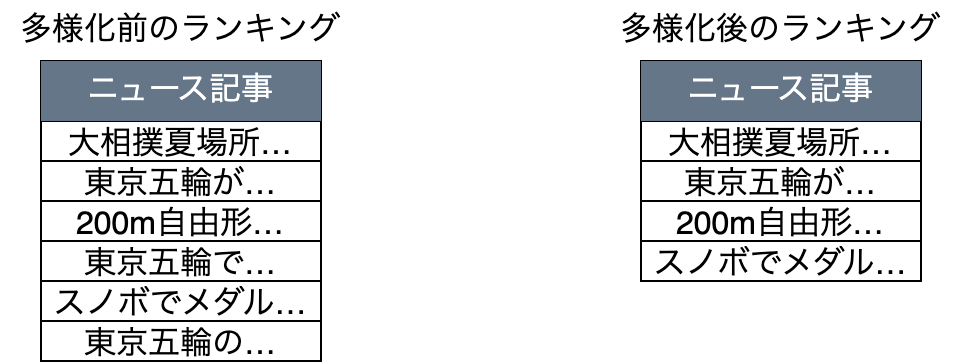

The diagram above was exported from draw.io. Its source (the exported page's mxGraphModel, read from the mxfile embedded in the PNG):
<mxGraphModel dx="307" dy="917" grid="1" gridSize="10" guides="1" tooltips="1" connect="1" arrows="1" fold="1" page="1" pageScale="1" pageWidth="827" pageHeight="1169" math="0" shadow="0">
  <root>
    <mxCell id="0" />
    <mxCell id="1" parent="0" />
    <mxCell id="2" value="" style="shape=table;startSize=0;container=1;collapsible=0;childLayout=tableLayout;fontSize=16;" parent="1" vertex="1">
      <mxGeometry x="40" y="90" width="140" height="150" as="geometry" />
    </mxCell>
    <mxCell id="19" style="shape=tableRow;horizontal=0;startSize=0;swimlaneHead=0;swimlaneBody=0;strokeColor=inherit;top=0;left=0;bottom=0;right=0;collapsible=0;dropTarget=0;fillColor=none;points=[[0,0.5],[1,0.5]];portConstraint=eastwest;fontSize=16;" parent="2" vertex="1">
      <mxGeometry width="140" height="30" as="geometry" />
    </mxCell>
    <mxCell id="20" value="ニュース記事" style="shape=partialRectangle;html=1;whiteSpace=wrap;connectable=0;strokeColor=#314354;overflow=hidden;fillColor=#647687;top=0;left=0;bottom=0;right=0;pointerEvents=1;fontSize=16;fontColor=#ffffff;" parent="19" vertex="1">
      <mxGeometry width="140" height="30" as="geometry">
        <mxRectangle width="140" height="30" as="alternateBounds" />
      </mxGeometry>
    </mxCell>
    <mxCell id="15" style="shape=tableRow;horizontal=0;startSize=0;swimlaneHead=0;swimlaneBody=0;strokeColor=inherit;top=0;left=0;bottom=0;right=0;collapsible=0;dropTarget=0;fillColor=none;points=[[0,0.5],[1,0.5]];portConstraint=eastwest;fontSize=16;" parent="2" vertex="1">
      <mxGeometry y="30" width="140" height="20" as="geometry" />
    </mxCell>
    <mxCell id="16" value="大相撲夏場所…" style="shape=partialRectangle;html=1;whiteSpace=wrap;connectable=0;strokeColor=inherit;overflow=hidden;fillColor=none;top=0;left=0;bottom=0;right=0;pointerEvents=1;fontSize=16;" parent="15" vertex="1">
      <mxGeometry width="140" height="20" as="geometry">
        <mxRectangle width="140" height="20" as="alternateBounds" />
      </mxGeometry>
    </mxCell>
    <mxCell id="3" value="" style="shape=tableRow;horizontal=0;startSize=0;swimlaneHead=0;swimlaneBody=0;strokeColor=inherit;top=0;left=0;bottom=0;right=0;collapsible=0;dropTarget=0;fillColor=none;points=[[0,0.5],[1,0.5]];portConstraint=eastwest;fontSize=16;" parent="2" vertex="1">
      <mxGeometry y="50" width="140" height="20" as="geometry" />
    </mxCell>
    <mxCell id="4" value="東京五輪が…" style="shape=partialRectangle;html=1;whiteSpace=wrap;connectable=0;strokeColor=inherit;overflow=hidden;fillColor=none;top=0;left=0;bottom=0;right=0;pointerEvents=1;fontSize=16;" parent="3" vertex="1">
      <mxGeometry width="140" height="20" as="geometry">
        <mxRectangle width="140" height="20" as="alternateBounds" />
      </mxGeometry>
    </mxCell>
    <mxCell id="7" value="" style="shape=tableRow;horizontal=0;startSize=0;swimlaneHead=0;swimlaneBody=0;strokeColor=inherit;top=0;left=0;bottom=0;right=0;collapsible=0;dropTarget=0;fillColor=none;points=[[0,0.5],[1,0.5]];portConstraint=eastwest;fontSize=16;" parent="2" vertex="1">
      <mxGeometry y="70" width="140" height="20" as="geometry" />
    </mxCell>
    <mxCell id="8" value="200m自由形…" style="shape=partialRectangle;html=1;whiteSpace=wrap;connectable=0;strokeColor=inherit;overflow=hidden;fillColor=none;top=0;left=0;bottom=0;right=0;pointerEvents=1;fontSize=16;" parent="7" vertex="1">
      <mxGeometry width="140" height="20" as="geometry">
        <mxRectangle width="140" height="20" as="alternateBounds" />
      </mxGeometry>
    </mxCell>
    <mxCell id="17" style="shape=tableRow;horizontal=0;startSize=0;swimlaneHead=0;swimlaneBody=0;strokeColor=inherit;top=0;left=0;bottom=0;right=0;collapsible=0;dropTarget=0;fillColor=none;points=[[0,0.5],[1,0.5]];portConstraint=eastwest;fontSize=16;" parent="2" vertex="1">
      <mxGeometry y="90" width="140" height="20" as="geometry" />
    </mxCell>
    <mxCell id="18" value="東京五輪で…" style="shape=partialRectangle;html=1;whiteSpace=wrap;connectable=0;strokeColor=inherit;overflow=hidden;fillColor=none;top=0;left=0;bottom=0;right=0;pointerEvents=1;fontSize=16;" parent="17" vertex="1">
      <mxGeometry width="140" height="20" as="geometry">
        <mxRectangle width="140" height="20" as="alternateBounds" />
      </mxGeometry>
    </mxCell>
    <mxCell id="21" style="shape=tableRow;horizontal=0;startSize=0;swimlaneHead=0;swimlaneBody=0;strokeColor=inherit;top=0;left=0;bottom=0;right=0;collapsible=0;dropTarget=0;fillColor=none;points=[[0,0.5],[1,0.5]];portConstraint=eastwest;fontSize=16;" parent="2" vertex="1">
      <mxGeometry y="110" width="140" height="20" as="geometry" />
    </mxCell>
    <mxCell id="22" value="スノボでメダル…" style="shape=partialRectangle;html=1;whiteSpace=wrap;connectable=0;strokeColor=inherit;overflow=hidden;fillColor=none;top=0;left=0;bottom=0;right=0;pointerEvents=1;fontSize=16;" parent="21" vertex="1">
      <mxGeometry width="140" height="20" as="geometry">
        <mxRectangle width="140" height="20" as="alternateBounds" />
      </mxGeometry>
    </mxCell>
    <mxCell id="23" style="shape=tableRow;horizontal=0;startSize=0;swimlaneHead=0;swimlaneBody=0;strokeColor=inherit;top=0;left=0;bottom=0;right=0;collapsible=0;dropTarget=0;fillColor=none;points=[[0,0.5],[1,0.5]];portConstraint=eastwest;fontSize=16;" parent="2" vertex="1">
      <mxGeometry y="130" width="140" height="20" as="geometry" />
    </mxCell>
    <mxCell id="24" value="東京五輪の…" style="shape=partialRectangle;html=1;whiteSpace=wrap;connectable=0;strokeColor=inherit;overflow=hidden;fillColor=none;top=0;left=0;bottom=0;right=0;pointerEvents=1;fontSize=16;" parent="23" vertex="1">
      <mxGeometry width="140" height="20" as="geometry">
        <mxRectangle width="140" height="20" as="alternateBounds" />
      </mxGeometry>
    </mxCell>
    <mxCell id="26" value="多様化前のランキング" style="text;html=1;align=center;verticalAlign=middle;whiteSpace=wrap;rounded=0;fontSize=16;" parent="1" vertex="1">
      <mxGeometry x="20" y="60" width="180" height="30" as="geometry" />
    </mxCell>
    <mxCell id="27" value="" style="shape=table;startSize=0;container=1;collapsible=0;childLayout=tableLayout;fontSize=16;" parent="1" vertex="1">
      <mxGeometry x="340" y="90" width="140" height="110" as="geometry" />
    </mxCell>
    <mxCell id="28" style="shape=tableRow;horizontal=0;startSize=0;swimlaneHead=0;swimlaneBody=0;strokeColor=inherit;top=0;left=0;bottom=0;right=0;collapsible=0;dropTarget=0;fillColor=none;points=[[0,0.5],[1,0.5]];portConstraint=eastwest;fontSize=16;" parent="27" vertex="1">
      <mxGeometry width="140" height="30" as="geometry" />
    </mxCell>
    <mxCell id="29" value="ニュース記事" style="shape=partialRectangle;html=1;whiteSpace=wrap;connectable=0;strokeColor=#314354;overflow=hidden;fillColor=#647687;top=0;left=0;bottom=0;right=0;pointerEvents=1;fontSize=16;fontColor=#ffffff;" parent="28" vertex="1">
      <mxGeometry width="140" height="30" as="geometry">
        <mxRectangle width="140" height="30" as="alternateBounds" />
      </mxGeometry>
    </mxCell>
    <mxCell id="30" style="shape=tableRow;horizontal=0;startSize=0;swimlaneHead=0;swimlaneBody=0;strokeColor=inherit;top=0;left=0;bottom=0;right=0;collapsible=0;dropTarget=0;fillColor=none;points=[[0,0.5],[1,0.5]];portConstraint=eastwest;fontSize=16;" parent="27" vertex="1">
      <mxGeometry y="30" width="140" height="20" as="geometry" />
    </mxCell>
    <mxCell id="31" value="大相撲夏場所…" style="shape=partialRectangle;html=1;whiteSpace=wrap;connectable=0;strokeColor=inherit;overflow=hidden;fillColor=none;top=0;left=0;bottom=0;right=0;pointerEvents=1;fontSize=16;" parent="30" vertex="1">
      <mxGeometry width="140" height="20" as="geometry">
        <mxRectangle width="140" height="20" as="alternateBounds" />
      </mxGeometry>
    </mxCell>
    <mxCell id="32" value="" style="shape=tableRow;horizontal=0;startSize=0;swimlaneHead=0;swimlaneBody=0;strokeColor=inherit;top=0;left=0;bottom=0;right=0;collapsible=0;dropTarget=0;fillColor=none;points=[[0,0.5],[1,0.5]];portConstraint=eastwest;fontSize=16;" parent="27" vertex="1">
      <mxGeometry y="50" width="140" height="20" as="geometry" />
    </mxCell>
    <mxCell id="33" value="東京五輪が…" style="shape=partialRectangle;html=1;whiteSpace=wrap;connectable=0;strokeColor=inherit;overflow=hidden;fillColor=none;top=0;left=0;bottom=0;right=0;pointerEvents=1;fontSize=16;" parent="32" vertex="1">
      <mxGeometry width="140" height="20" as="geometry">
        <mxRectangle width="140" height="20" as="alternateBounds" />
      </mxGeometry>
    </mxCell>
    <mxCell id="34" value="" style="shape=tableRow;horizontal=0;startSize=0;swimlaneHead=0;swimlaneBody=0;strokeColor=inherit;top=0;left=0;bottom=0;right=0;collapsible=0;dropTarget=0;fillColor=none;points=[[0,0.5],[1,0.5]];portConstraint=eastwest;fontSize=16;" parent="27" vertex="1">
      <mxGeometry y="70" width="140" height="20" as="geometry" />
    </mxCell>
    <mxCell id="35" value="200m自由形…" style="shape=partialRectangle;html=1;whiteSpace=wrap;connectable=0;strokeColor=inherit;overflow=hidden;fillColor=none;top=0;left=0;bottom=0;right=0;pointerEvents=1;fontSize=16;" parent="34" vertex="1">
      <mxGeometry width="140" height="20" as="geometry">
        <mxRectangle width="140" height="20" as="alternateBounds" />
      </mxGeometry>
    </mxCell>
    <mxCell id="38" style="shape=tableRow;horizontal=0;startSize=0;swimlaneHead=0;swimlaneBody=0;strokeColor=inherit;top=0;left=0;bottom=0;right=0;collapsible=0;dropTarget=0;fillColor=none;points=[[0,0.5],[1,0.5]];portConstraint=eastwest;fontSize=16;" parent="27" vertex="1">
      <mxGeometry y="90" width="140" height="20" as="geometry" />
    </mxCell>
    <mxCell id="39" value="スノボでメダル…" style="shape=partialRectangle;html=1;whiteSpace=wrap;connectable=0;strokeColor=inherit;overflow=hidden;fillColor=none;top=0;left=0;bottom=0;right=0;pointerEvents=1;fontSize=16;" parent="38" vertex="1">
      <mxGeometry width="140" height="20" as="geometry">
        <mxRectangle width="140" height="20" as="alternateBounds" />
      </mxGeometry>
    </mxCell>
    <mxCell id="42" value="多様化後のランキング" style="text;html=1;align=center;verticalAlign=middle;whiteSpace=wrap;rounded=0;fontSize=16;" parent="1" vertex="1">
      <mxGeometry x="320" y="60" width="180" height="30" as="geometry" />
    </mxCell>
  </root>
</mxGraphModel>